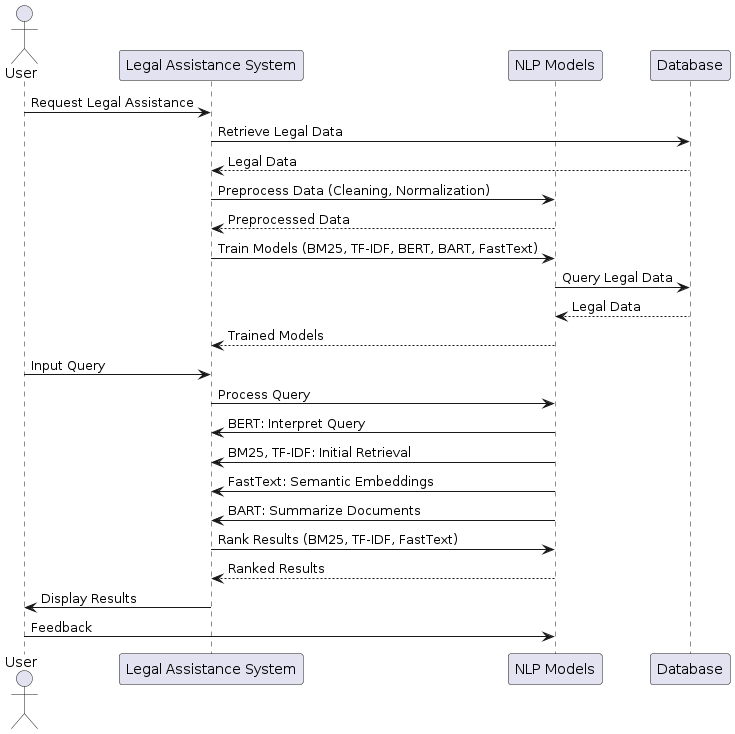

The diagram above was rendered by PlantUML. Its source (embedded in the PNG):
@startuml
actor User
participant "Legal Assistance System" as LAS
participant "NLP Models" as NLP
participant Database

User -> LAS : Request Legal Assistance
LAS -> Database : Retrieve Legal Data
Database --> LAS : Legal Data

LAS -> NLP : Preprocess Data (Cleaning, Normalization)
NLP --> LAS : Preprocessed Data

LAS -> NLP : Train Models (BM25, TF-IDF, BERT, BART, FastText)
NLP -> Database : Query Legal Data
Database --> NLP : Legal Data
NLP --> LAS : Trained Models

User -> LAS : Input Query
LAS -> NLP : Process Query
NLP -> LAS : BERT: Interpret Query
NLP -> LAS : BM25, TF-IDF: Initial Retrieval
NLP -> LAS : FastText: Semantic Embeddings
NLP -> LAS : BART: Summarize Documents

LAS -> NLP : Rank Results (BM25, TF-IDF, FastText)
NLP --> LAS : Ranked Results

LAS -> User : Display Results
User -> NLP : Feedback
@enduml